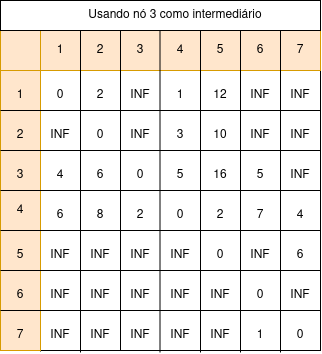

The diagram above was exported from draw.io. Its source (the exported page's mxGraphModel, read from the mxfile embedded in the PNG):
<mxGraphModel dx="884" dy="567" grid="1" gridSize="10" guides="1" tooltips="1" connect="1" arrows="1" fold="1" page="1" pageScale="1" pageWidth="850" pageHeight="1100" math="0" shadow="0">
  <root>
    <mxCell id="0" />
    <mxCell id="1" parent="0" />
    <mxCell id="Y4TKOmFHzQjgCxaDZoTH-1" value="" style="rounded=0;whiteSpace=wrap;html=1;" parent="1" vertex="1">
      <mxGeometry x="240" y="160" width="320" height="320" as="geometry" />
    </mxCell>
    <mxCell id="Y4TKOmFHzQjgCxaDZoTH-7" value="" style="endArrow=none;html=1;rounded=0;entryX=1;entryY=0.5;entryDx=0;entryDy=0;exitX=0;exitY=0.5;exitDx=0;exitDy=0;" parent="1" edge="1">
      <mxGeometry width="50" height="50" relative="1" as="geometry">
        <mxPoint x="240" y="200" as="sourcePoint" />
        <mxPoint x="560" y="200" as="targetPoint" />
      </mxGeometry>
    </mxCell>
    <mxCell id="Y4TKOmFHzQjgCxaDZoTH-11" value="" style="endArrow=none;html=1;rounded=0;exitX=0.125;exitY=1.003;exitDx=0;exitDy=0;exitPerimeter=0;entryX=0.125;entryY=-0.003;entryDx=0;entryDy=0;entryPerimeter=0;" parent="1" source="Y4TKOmFHzQjgCxaDZoTH-1" target="Y4TKOmFHzQjgCxaDZoTH-1" edge="1">
      <mxGeometry width="50" height="50" relative="1" as="geometry">
        <mxPoint x="400" y="350" as="sourcePoint" />
        <mxPoint x="450" y="300" as="targetPoint" />
      </mxGeometry>
    </mxCell>
    <mxCell id="Y4TKOmFHzQjgCxaDZoTH-18" value="" style="rounded=0;whiteSpace=wrap;html=1;fillColor=#ffe6cc;strokeColor=#d79b00;" parent="1" vertex="1">
      <mxGeometry x="280" y="160" width="280" height="40" as="geometry" />
    </mxCell>
    <mxCell id="Y4TKOmFHzQjgCxaDZoTH-19" value="" style="rounded=0;whiteSpace=wrap;html=1;fillColor=#ffe6cc;strokeColor=#d79b00;" parent="1" vertex="1">
      <mxGeometry x="240" y="200" width="40" height="280" as="geometry" />
    </mxCell>
    <mxCell id="Y4TKOmFHzQjgCxaDZoTH-20" value="" style="whiteSpace=wrap;html=1;aspect=fixed;fillColor=#ffe6cc;strokeColor=#d79b00;" parent="1" vertex="1">
      <mxGeometry x="240" y="160" width="40" height="40" as="geometry" />
    </mxCell>
    <mxCell id="Y4TKOmFHzQjgCxaDZoTH-12" value="" style="endArrow=none;html=1;rounded=0;exitX=0.125;exitY=1.003;exitDx=0;exitDy=0;exitPerimeter=0;entryX=0.125;entryY=-0.003;entryDx=0;entryDy=0;entryPerimeter=0;textShadow=0;" parent="1" edge="1">
      <mxGeometry width="50" height="50" relative="1" as="geometry">
        <mxPoint x="320" y="482" as="sourcePoint" />
        <mxPoint x="320" y="160" as="targetPoint" />
      </mxGeometry>
    </mxCell>
    <mxCell id="Y4TKOmFHzQjgCxaDZoTH-13" value="" style="endArrow=none;html=1;rounded=0;exitX=0.125;exitY=1.003;exitDx=0;exitDy=0;exitPerimeter=0;entryX=0.125;entryY=-0.003;entryDx=0;entryDy=0;entryPerimeter=0;" parent="1" edge="1">
      <mxGeometry width="50" height="50" relative="1" as="geometry">
        <mxPoint x="360" y="480" as="sourcePoint" />
        <mxPoint x="360" y="158" as="targetPoint" />
      </mxGeometry>
    </mxCell>
    <mxCell id="Y4TKOmFHzQjgCxaDZoTH-14" value="" style="endArrow=none;html=1;rounded=0;exitX=0.125;exitY=1.003;exitDx=0;exitDy=0;exitPerimeter=0;entryX=0.125;entryY=-0.003;entryDx=0;entryDy=0;entryPerimeter=0;" parent="1" edge="1">
      <mxGeometry width="50" height="50" relative="1" as="geometry">
        <mxPoint x="399.5" y="482" as="sourcePoint" />
        <mxPoint x="399.5" y="160" as="targetPoint" />
      </mxGeometry>
    </mxCell>
    <mxCell id="Y4TKOmFHzQjgCxaDZoTH-15" value="" style="endArrow=none;html=1;rounded=0;exitX=0.125;exitY=1.003;exitDx=0;exitDy=0;exitPerimeter=0;entryX=0.125;entryY=-0.003;entryDx=0;entryDy=0;entryPerimeter=0;" parent="1" edge="1">
      <mxGeometry width="50" height="50" relative="1" as="geometry">
        <mxPoint x="440" y="482" as="sourcePoint" />
        <mxPoint x="440" y="160" as="targetPoint" />
      </mxGeometry>
    </mxCell>
    <mxCell id="Y4TKOmFHzQjgCxaDZoTH-16" value="" style="endArrow=none;html=1;rounded=0;exitX=0.125;exitY=1.003;exitDx=0;exitDy=0;exitPerimeter=0;entryX=0.125;entryY=-0.003;entryDx=0;entryDy=0;entryPerimeter=0;" parent="1" edge="1">
      <mxGeometry width="50" height="50" relative="1" as="geometry">
        <mxPoint x="480" y="482" as="sourcePoint" />
        <mxPoint x="480" y="160" as="targetPoint" />
      </mxGeometry>
    </mxCell>
    <mxCell id="Y4TKOmFHzQjgCxaDZoTH-17" value="" style="endArrow=none;html=1;rounded=0;exitX=0.125;exitY=1.003;exitDx=0;exitDy=0;exitPerimeter=0;entryX=0.125;entryY=-0.003;entryDx=0;entryDy=0;entryPerimeter=0;" parent="1" edge="1">
      <mxGeometry width="50" height="50" relative="1" as="geometry">
        <mxPoint x="520" y="482" as="sourcePoint" />
        <mxPoint x="520" y="160" as="targetPoint" />
      </mxGeometry>
    </mxCell>
    <mxCell id="Y4TKOmFHzQjgCxaDZoTH-6" value="" style="endArrow=none;html=1;rounded=0;entryX=1;entryY=0.5;entryDx=0;entryDy=0;exitX=0;exitY=0.5;exitDx=0;exitDy=0;" parent="1" edge="1">
      <mxGeometry width="50" height="50" relative="1" as="geometry">
        <mxPoint x="240" y="240" as="sourcePoint" />
        <mxPoint x="560" y="240" as="targetPoint" />
      </mxGeometry>
    </mxCell>
    <mxCell id="Y4TKOmFHzQjgCxaDZoTH-5" value="" style="endArrow=none;html=1;rounded=0;entryX=1;entryY=0.5;entryDx=0;entryDy=0;exitX=0;exitY=0.5;exitDx=0;exitDy=0;" parent="1" edge="1">
      <mxGeometry width="50" height="50" relative="1" as="geometry">
        <mxPoint x="240" y="280" as="sourcePoint" />
        <mxPoint x="560" y="280" as="targetPoint" />
      </mxGeometry>
    </mxCell>
    <mxCell id="Y4TKOmFHzQjgCxaDZoTH-2" value="" style="endArrow=none;html=1;rounded=0;entryX=1;entryY=0.5;entryDx=0;entryDy=0;exitX=0;exitY=0.5;exitDx=0;exitDy=0;" parent="1" source="Y4TKOmFHzQjgCxaDZoTH-1" target="Y4TKOmFHzQjgCxaDZoTH-1" edge="1">
      <mxGeometry width="50" height="50" relative="1" as="geometry">
        <mxPoint x="390" y="360" as="sourcePoint" />
        <mxPoint x="440" y="310" as="targetPoint" />
      </mxGeometry>
    </mxCell>
    <mxCell id="Y4TKOmFHzQjgCxaDZoTH-8" value="" style="endArrow=none;html=1;rounded=0;entryX=1;entryY=0.5;entryDx=0;entryDy=0;exitX=0;exitY=0.5;exitDx=0;exitDy=0;" parent="1" edge="1">
      <mxGeometry width="50" height="50" relative="1" as="geometry">
        <mxPoint x="240" y="360" as="sourcePoint" />
        <mxPoint x="560" y="360" as="targetPoint" />
      </mxGeometry>
    </mxCell>
    <mxCell id="Y4TKOmFHzQjgCxaDZoTH-9" value="" style="endArrow=none;html=1;rounded=0;entryX=1;entryY=0.5;entryDx=0;entryDy=0;exitX=0;exitY=0.5;exitDx=0;exitDy=0;" parent="1" edge="1">
      <mxGeometry width="50" height="50" relative="1" as="geometry">
        <mxPoint x="240" y="400" as="sourcePoint" />
        <mxPoint x="560" y="400" as="targetPoint" />
      </mxGeometry>
    </mxCell>
    <mxCell id="Y4TKOmFHzQjgCxaDZoTH-10" value="" style="endArrow=none;html=1;rounded=0;entryX=1;entryY=0.5;entryDx=0;entryDy=0;exitX=0;exitY=0.5;exitDx=0;exitDy=0;" parent="1" edge="1">
      <mxGeometry width="50" height="50" relative="1" as="geometry">
        <mxPoint x="240" y="440" as="sourcePoint" />
        <mxPoint x="560" y="440" as="targetPoint" />
      </mxGeometry>
    </mxCell>
    <mxCell id="Y4TKOmFHzQjgCxaDZoTH-21" value="1" style="text;html=1;align=center;verticalAlign=middle;whiteSpace=wrap;rounded=0;" parent="1" vertex="1">
      <mxGeometry x="280" y="165" width="40" height="30" as="geometry" />
    </mxCell>
    <mxCell id="Y4TKOmFHzQjgCxaDZoTH-22" value="2" style="text;html=1;align=center;verticalAlign=middle;whiteSpace=wrap;rounded=0;" parent="1" vertex="1">
      <mxGeometry x="320" y="165" width="40" height="30" as="geometry" />
    </mxCell>
    <mxCell id="Y4TKOmFHzQjgCxaDZoTH-23" value="3" style="text;html=1;align=center;verticalAlign=middle;whiteSpace=wrap;rounded=0;" parent="1" vertex="1">
      <mxGeometry x="360" y="165" width="40" height="30" as="geometry" />
    </mxCell>
    <mxCell id="Y4TKOmFHzQjgCxaDZoTH-24" value="4" style="text;html=1;align=center;verticalAlign=middle;whiteSpace=wrap;rounded=0;" parent="1" vertex="1">
      <mxGeometry x="400" y="165" width="40" height="30" as="geometry" />
    </mxCell>
    <mxCell id="Y4TKOmFHzQjgCxaDZoTH-25" value="5" style="text;html=1;align=center;verticalAlign=middle;whiteSpace=wrap;rounded=0;" parent="1" vertex="1">
      <mxGeometry x="440" y="165" width="40" height="30" as="geometry" />
    </mxCell>
    <mxCell id="Y4TKOmFHzQjgCxaDZoTH-26" value="6" style="text;html=1;align=center;verticalAlign=middle;whiteSpace=wrap;rounded=0;" parent="1" vertex="1">
      <mxGeometry x="480" y="165" width="40" height="30" as="geometry" />
    </mxCell>
    <mxCell id="Y4TKOmFHzQjgCxaDZoTH-27" value="7" style="text;html=1;align=center;verticalAlign=middle;whiteSpace=wrap;rounded=0;" parent="1" vertex="1">
      <mxGeometry x="520" y="165" width="40" height="30" as="geometry" />
    </mxCell>
    <mxCell id="Y4TKOmFHzQjgCxaDZoTH-28" value="1" style="text;html=1;align=center;verticalAlign=middle;whiteSpace=wrap;rounded=0;" parent="1" vertex="1">
      <mxGeometry x="240" y="210" width="40" height="30" as="geometry" />
    </mxCell>
    <mxCell id="Y4TKOmFHzQjgCxaDZoTH-29" value="2" style="text;html=1;align=center;verticalAlign=middle;whiteSpace=wrap;rounded=0;" parent="1" vertex="1">
      <mxGeometry x="240" y="250" width="40" height="30" as="geometry" />
    </mxCell>
    <mxCell id="Y4TKOmFHzQjgCxaDZoTH-30" value="3" style="text;html=1;align=center;verticalAlign=middle;whiteSpace=wrap;rounded=0;" parent="1" vertex="1">
      <mxGeometry x="240" y="290" width="40" height="30" as="geometry" />
    </mxCell>
    <mxCell id="Y4TKOmFHzQjgCxaDZoTH-31" value="4" style="text;html=1;align=center;verticalAlign=middle;whiteSpace=wrap;rounded=0;" parent="1" vertex="1">
      <mxGeometry x="240" y="325" width="40" height="30" as="geometry" />
    </mxCell>
    <mxCell id="Y4TKOmFHzQjgCxaDZoTH-32" value="5" style="text;html=1;align=center;verticalAlign=middle;whiteSpace=wrap;rounded=0;" parent="1" vertex="1">
      <mxGeometry x="240" y="370" width="40" height="30" as="geometry" />
    </mxCell>
    <mxCell id="Y4TKOmFHzQjgCxaDZoTH-33" value="6" style="text;html=1;align=center;verticalAlign=middle;whiteSpace=wrap;rounded=0;" parent="1" vertex="1">
      <mxGeometry x="240" y="410" width="40" height="30" as="geometry" />
    </mxCell>
    <mxCell id="Y4TKOmFHzQjgCxaDZoTH-34" value="7" style="text;html=1;align=center;verticalAlign=middle;whiteSpace=wrap;rounded=0;" parent="1" vertex="1">
      <mxGeometry x="240" y="450" width="40" height="30" as="geometry" />
    </mxCell>
    <mxCell id="Y4TKOmFHzQjgCxaDZoTH-36" value="0" style="text;html=1;align=center;verticalAlign=middle;whiteSpace=wrap;rounded=0;" parent="1" vertex="1">
      <mxGeometry x="280" y="210" width="40" height="30" as="geometry" />
    </mxCell>
    <mxCell id="Y4TKOmFHzQjgCxaDZoTH-37" value="0" style="text;html=1;align=center;verticalAlign=middle;whiteSpace=wrap;rounded=0;" parent="1" vertex="1">
      <mxGeometry x="320" y="250" width="40" height="30" as="geometry" />
    </mxCell>
    <mxCell id="Y4TKOmFHzQjgCxaDZoTH-38" value="0" style="text;html=1;align=center;verticalAlign=middle;whiteSpace=wrap;rounded=0;" parent="1" vertex="1">
      <mxGeometry x="360" y="290" width="40" height="30" as="geometry" />
    </mxCell>
    <mxCell id="Y4TKOmFHzQjgCxaDZoTH-39" value="0" style="text;html=1;align=center;verticalAlign=middle;whiteSpace=wrap;rounded=0;" parent="1" vertex="1">
      <mxGeometry x="400" y="330" width="40" height="30" as="geometry" />
    </mxCell>
    <mxCell id="Y4TKOmFHzQjgCxaDZoTH-40" value="0" style="text;html=1;align=center;verticalAlign=middle;whiteSpace=wrap;rounded=0;" parent="1" vertex="1">
      <mxGeometry x="440" y="370" width="40" height="30" as="geometry" />
    </mxCell>
    <mxCell id="Y4TKOmFHzQjgCxaDZoTH-41" value="0" style="text;html=1;align=center;verticalAlign=middle;whiteSpace=wrap;rounded=0;" parent="1" vertex="1">
      <mxGeometry x="480" y="410" width="40" height="30" as="geometry" />
    </mxCell>
    <mxCell id="Y4TKOmFHzQjgCxaDZoTH-42" value="0" style="text;html=1;align=center;verticalAlign=middle;whiteSpace=wrap;rounded=0;" parent="1" vertex="1">
      <mxGeometry x="520" y="450" width="40" height="30" as="geometry" />
    </mxCell>
    <mxCell id="Y4TKOmFHzQjgCxaDZoTH-44" value="2" style="text;html=1;align=center;verticalAlign=middle;whiteSpace=wrap;rounded=0;" parent="1" vertex="1">
      <mxGeometry x="320" y="210" width="40" height="30" as="geometry" />
    </mxCell>
    <mxCell id="Y4TKOmFHzQjgCxaDZoTH-45" value="1" style="text;html=1;align=center;verticalAlign=middle;whiteSpace=wrap;rounded=0;" parent="1" vertex="1">
      <mxGeometry x="400" y="210" width="40" height="30" as="geometry" />
    </mxCell>
    <mxCell id="Y4TKOmFHzQjgCxaDZoTH-46" value="INF" style="text;html=1;align=center;verticalAlign=middle;whiteSpace=wrap;rounded=0;" parent="1" vertex="1">
      <mxGeometry x="360" y="210" width="40" height="30" as="geometry" />
    </mxCell>
    <mxCell id="Y4TKOmFHzQjgCxaDZoTH-47" value="12" style="text;html=1;align=center;verticalAlign=middle;whiteSpace=wrap;rounded=0;" parent="1" vertex="1">
      <mxGeometry x="440" y="210" width="40" height="30" as="geometry" />
    </mxCell>
    <mxCell id="Y4TKOmFHzQjgCxaDZoTH-48" value="INF" style="text;html=1;align=center;verticalAlign=middle;whiteSpace=wrap;rounded=0;" parent="1" vertex="1">
      <mxGeometry x="480" y="210" width="40" height="30" as="geometry" />
    </mxCell>
    <mxCell id="Y4TKOmFHzQjgCxaDZoTH-49" value="INF" style="text;html=1;align=center;verticalAlign=middle;whiteSpace=wrap;rounded=0;" parent="1" vertex="1">
      <mxGeometry x="520" y="210" width="40" height="30" as="geometry" />
    </mxCell>
    <mxCell id="Y4TKOmFHzQjgCxaDZoTH-50" value="3" style="text;html=1;align=center;verticalAlign=middle;whiteSpace=wrap;rounded=0;" parent="1" vertex="1">
      <mxGeometry x="400" y="250" width="40" height="30" as="geometry" />
    </mxCell>
    <mxCell id="Y4TKOmFHzQjgCxaDZoTH-51" value="10" style="text;html=1;align=center;verticalAlign=middle;whiteSpace=wrap;rounded=0;" parent="1" vertex="1">
      <mxGeometry x="440" y="250" width="40" height="30" as="geometry" />
    </mxCell>
    <mxCell id="Y4TKOmFHzQjgCxaDZoTH-52" value="INF" style="text;html=1;align=center;verticalAlign=middle;whiteSpace=wrap;rounded=0;" parent="1" vertex="1">
      <mxGeometry x="280" y="250" width="40" height="30" as="geometry" />
    </mxCell>
    <mxCell id="Y4TKOmFHzQjgCxaDZoTH-53" value="INF" style="text;html=1;align=center;verticalAlign=middle;whiteSpace=wrap;rounded=0;" parent="1" vertex="1">
      <mxGeometry x="360" y="250" width="40" height="30" as="geometry" />
    </mxCell>
    <mxCell id="Y4TKOmFHzQjgCxaDZoTH-54" value="INF" style="text;html=1;align=center;verticalAlign=middle;whiteSpace=wrap;rounded=0;" parent="1" vertex="1">
      <mxGeometry x="480" y="250" width="40" height="30" as="geometry" />
    </mxCell>
    <mxCell id="Y4TKOmFHzQjgCxaDZoTH-55" value="INF" style="text;html=1;align=center;verticalAlign=middle;whiteSpace=wrap;rounded=0;" parent="1" vertex="1">
      <mxGeometry x="520" y="250" width="40" height="30" as="geometry" />
    </mxCell>
    <mxCell id="Y4TKOmFHzQjgCxaDZoTH-56" value="4" style="text;html=1;align=center;verticalAlign=middle;whiteSpace=wrap;rounded=0;" parent="1" vertex="1">
      <mxGeometry x="280" y="290" width="40" height="30" as="geometry" />
    </mxCell>
    <mxCell id="Y4TKOmFHzQjgCxaDZoTH-57" value="5" style="text;html=1;align=center;verticalAlign=middle;whiteSpace=wrap;rounded=0;" parent="1" vertex="1">
      <mxGeometry x="480" y="290" width="40" height="30" as="geometry" />
    </mxCell>
    <mxCell id="Y4TKOmFHzQjgCxaDZoTH-58" value="6" style="text;html=1;align=center;verticalAlign=middle;whiteSpace=wrap;rounded=0;" parent="1" vertex="1">
      <mxGeometry x="320" y="290" width="40" height="30" as="geometry" />
    </mxCell>
    <mxCell id="Y4TKOmFHzQjgCxaDZoTH-59" value="5" style="text;html=1;align=center;verticalAlign=middle;whiteSpace=wrap;rounded=0;" parent="1" vertex="1">
      <mxGeometry x="400" y="290" width="40" height="30" as="geometry" />
    </mxCell>
    <mxCell id="Y4TKOmFHzQjgCxaDZoTH-60" value="16" style="text;html=1;align=center;verticalAlign=middle;whiteSpace=wrap;rounded=0;" parent="1" vertex="1">
      <mxGeometry x="440" y="290" width="40" height="30" as="geometry" />
    </mxCell>
    <mxCell id="Y4TKOmFHzQjgCxaDZoTH-61" value="INF" style="text;html=1;align=center;verticalAlign=middle;whiteSpace=wrap;rounded=0;" parent="1" vertex="1">
      <mxGeometry x="520" y="290" width="40" height="30" as="geometry" />
    </mxCell>
    <mxCell id="Y4TKOmFHzQjgCxaDZoTH-62" value="2" style="text;html=1;align=center;verticalAlign=middle;whiteSpace=wrap;rounded=0;" parent="1" vertex="1">
      <mxGeometry x="360" y="330" width="40" height="30" as="geometry" />
    </mxCell>
    <mxCell id="Y4TKOmFHzQjgCxaDZoTH-63" value="2" style="text;html=1;align=center;verticalAlign=middle;whiteSpace=wrap;rounded=0;" parent="1" vertex="1">
      <mxGeometry x="440" y="330" width="40" height="30" as="geometry" />
    </mxCell>
    <mxCell id="Y4TKOmFHzQjgCxaDZoTH-64" value="7" style="text;html=1;align=center;verticalAlign=middle;whiteSpace=wrap;rounded=0;" parent="1" vertex="1">
      <mxGeometry x="480" y="330" width="40" height="30" as="geometry" />
    </mxCell>
    <mxCell id="Y4TKOmFHzQjgCxaDZoTH-65" value="4" style="text;html=1;align=center;verticalAlign=middle;whiteSpace=wrap;rounded=0;" parent="1" vertex="1">
      <mxGeometry x="520" y="330" width="40" height="30" as="geometry" />
    </mxCell>
    <mxCell id="Y4TKOmFHzQjgCxaDZoTH-66" value="6" style="text;html=1;align=center;verticalAlign=middle;whiteSpace=wrap;rounded=0;" parent="1" vertex="1">
      <mxGeometry x="280" y="330" width="40" height="30" as="geometry" />
    </mxCell>
    <mxCell id="Y4TKOmFHzQjgCxaDZoTH-67" value="8" style="text;html=1;align=center;verticalAlign=middle;whiteSpace=wrap;rounded=0;" parent="1" vertex="1">
      <mxGeometry x="320" y="330" width="40" height="30" as="geometry" />
    </mxCell>
    <mxCell id="Y4TKOmFHzQjgCxaDZoTH-68" value="6" style="text;html=1;align=center;verticalAlign=middle;whiteSpace=wrap;rounded=0;" parent="1" vertex="1">
      <mxGeometry x="520" y="370" width="40" height="30" as="geometry" />
    </mxCell>
    <mxCell id="Y4TKOmFHzQjgCxaDZoTH-69" value="INF" style="text;html=1;align=center;verticalAlign=middle;whiteSpace=wrap;rounded=0;" parent="1" vertex="1">
      <mxGeometry x="280" y="370" width="40" height="30" as="geometry" />
    </mxCell>
    <mxCell id="Y4TKOmFHzQjgCxaDZoTH-70" value="INF" style="text;html=1;align=center;verticalAlign=middle;whiteSpace=wrap;rounded=0;" parent="1" vertex="1">
      <mxGeometry x="320" y="370" width="40" height="30" as="geometry" />
    </mxCell>
    <mxCell id="Y4TKOmFHzQjgCxaDZoTH-71" value="INF" style="text;html=1;align=center;verticalAlign=middle;whiteSpace=wrap;rounded=0;" parent="1" vertex="1">
      <mxGeometry x="360" y="370" width="40" height="30" as="geometry" />
    </mxCell>
    <mxCell id="Y4TKOmFHzQjgCxaDZoTH-72" value="INF" style="text;html=1;align=center;verticalAlign=middle;whiteSpace=wrap;rounded=0;" parent="1" vertex="1">
      <mxGeometry x="400" y="370" width="40" height="30" as="geometry" />
    </mxCell>
    <mxCell id="Y4TKOmFHzQjgCxaDZoTH-73" value="INF" style="text;html=1;align=center;verticalAlign=middle;whiteSpace=wrap;rounded=0;" parent="1" vertex="1">
      <mxGeometry x="480" y="370" width="40" height="30" as="geometry" />
    </mxCell>
    <mxCell id="Y4TKOmFHzQjgCxaDZoTH-74" value="INF" style="text;html=1;align=center;verticalAlign=middle;whiteSpace=wrap;rounded=0;" parent="1" vertex="1">
      <mxGeometry x="520" y="410" width="40" height="30" as="geometry" />
    </mxCell>
    <mxCell id="Y4TKOmFHzQjgCxaDZoTH-75" value="INF" style="text;html=1;align=center;verticalAlign=middle;whiteSpace=wrap;rounded=0;" parent="1" vertex="1">
      <mxGeometry x="440" y="410" width="40" height="30" as="geometry" />
    </mxCell>
    <mxCell id="Y4TKOmFHzQjgCxaDZoTH-76" value="INF" style="text;html=1;align=center;verticalAlign=middle;whiteSpace=wrap;rounded=0;" parent="1" vertex="1">
      <mxGeometry x="400" y="410" width="40" height="30" as="geometry" />
    </mxCell>
    <mxCell id="Y4TKOmFHzQjgCxaDZoTH-77" value="INF" style="text;html=1;align=center;verticalAlign=middle;whiteSpace=wrap;rounded=0;" parent="1" vertex="1">
      <mxGeometry x="360" y="410" width="40" height="30" as="geometry" />
    </mxCell>
    <mxCell id="Y4TKOmFHzQjgCxaDZoTH-78" value="INF" style="text;html=1;align=center;verticalAlign=middle;whiteSpace=wrap;rounded=0;" parent="1" vertex="1">
      <mxGeometry x="320" y="410" width="40" height="30" as="geometry" />
    </mxCell>
    <mxCell id="Y4TKOmFHzQjgCxaDZoTH-79" value="INF" style="text;html=1;align=center;verticalAlign=middle;whiteSpace=wrap;rounded=0;" parent="1" vertex="1">
      <mxGeometry x="280" y="410" width="40" height="30" as="geometry" />
    </mxCell>
    <mxCell id="Y4TKOmFHzQjgCxaDZoTH-80" value="INF" style="text;html=1;align=center;verticalAlign=middle;whiteSpace=wrap;rounded=0;" parent="1" vertex="1">
      <mxGeometry x="280" y="450" width="40" height="30" as="geometry" />
    </mxCell>
    <mxCell id="Y4TKOmFHzQjgCxaDZoTH-81" value="INF" style="text;html=1;align=center;verticalAlign=middle;whiteSpace=wrap;rounded=0;" parent="1" vertex="1">
      <mxGeometry x="320" y="450" width="40" height="30" as="geometry" />
    </mxCell>
    <mxCell id="Y4TKOmFHzQjgCxaDZoTH-82" value="INF" style="text;html=1;align=center;verticalAlign=middle;whiteSpace=wrap;rounded=0;" parent="1" vertex="1">
      <mxGeometry x="360" y="450" width="40" height="30" as="geometry" />
    </mxCell>
    <mxCell id="Y4TKOmFHzQjgCxaDZoTH-83" value="INF" style="text;html=1;align=center;verticalAlign=middle;whiteSpace=wrap;rounded=0;" parent="1" vertex="1">
      <mxGeometry x="400" y="450" width="40" height="30" as="geometry" />
    </mxCell>
    <mxCell id="Y4TKOmFHzQjgCxaDZoTH-84" value="INF" style="text;html=1;align=center;verticalAlign=middle;whiteSpace=wrap;rounded=0;" parent="1" vertex="1">
      <mxGeometry x="440" y="450" width="40" height="30" as="geometry" />
    </mxCell>
    <mxCell id="Y4TKOmFHzQjgCxaDZoTH-85" value="1" style="text;html=1;align=center;verticalAlign=middle;whiteSpace=wrap;rounded=0;" parent="1" vertex="1">
      <mxGeometry x="480" y="450" width="40" height="30" as="geometry" />
    </mxCell>
    <mxCell id="lwnWOkWcf7-gexTiiIrZ-1" value="" style="rounded=0;whiteSpace=wrap;html=1;" vertex="1" parent="1">
      <mxGeometry x="240" y="130" width="320" height="30" as="geometry" />
    </mxCell>
    <mxCell id="lwnWOkWcf7-gexTiiIrZ-2" value="Usando nó 3 como intermediário" style="text;html=1;align=center;verticalAlign=middle;whiteSpace=wrap;rounded=0;" vertex="1" parent="1">
      <mxGeometry x="310" y="130" width="210" height="30" as="geometry" />
    </mxCell>
  </root>
</mxGraphModel>